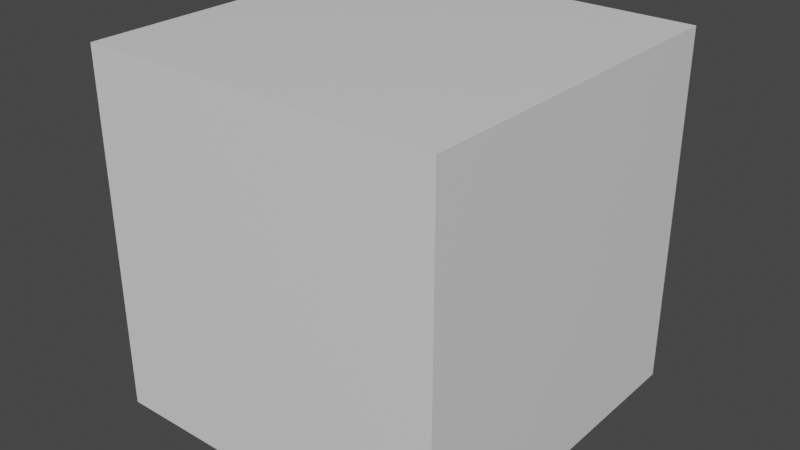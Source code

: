 # Source: pre_4_0_0_alpha_6.test.blend  (saved by Blender 2.80.75; exported with 4.5.12 LTS)
import bpy
from mathutils import Matrix  # noqa: F401  (used for matrix-valued properties, if any)

bpy.ops.wm.read_factory_settings(use_empty=True)
scene = bpy.context.scene
scene.name = 'Scene'

# ---- collections
col_collection_ai = bpy.data.collections.new('Collection_ai'); scene.collection.children.link(col_collection_ai)

# ---- materials (node trees are filled in below, after node groups)
mat_material = bpy.data.materials.new('Material')
mat_material.alpha_threshold = 0.0
mat_material.use_transparent_shadow = False
mat_material.line_color = (0.0, 0.0, 0.0, 1.0)

# ---- material node trees
mat_material.use_nodes = True; mat_material.node_tree.nodes.clear()
_N = mat_material.node_tree.nodes; _L = mat_material.node_tree.links
n0 = _N.new('ShaderNodeOutputMaterial'); n0.name = 'Material Output'; n0.location = (300, 300)
n1 = _N.new('ShaderNodeBsdfPrincipled'); n1.name = 'Principled BSDF'; n1.location = (10, 300)
n1.distribution = 'GGX'
n1.subsurface_method = 'BURLEY'
n1.inputs[2].default_value = 0.4
n1.inputs[3].default_value = 1.45
n1.inputs[27].default_value = (0.0, 0.0, 0.0, 1.0)
n1.inputs[28].default_value = 1.0
_L.new(n1.outputs[0], n0.inputs[0])
n0.is_active_output = True

# ---- world
world_world = bpy.data.worlds.new('World'); scene.world = world_world
world_world.use_nodes = True; world_world.node_tree.nodes.clear()
_N = world_world.node_tree.nodes; _L = world_world.node_tree.links
n0 = _N.new('ShaderNodeOutputWorld'); n0.name = 'World Output'; n0.location = (300, 300)
n1 = _N.new('ShaderNodeBackground'); n1.name = 'Background'; n1.location = (10, 300)
n1.inputs[0].default_value = (0.05088, 0.05088, 0.05088, 1.0)
_L.new(n1.outputs[0], n0.inputs[0])
n0.is_active_output = True
world_world.color = (0.05088, 0.05088, 0.05088)
world_world.use_sun_shadow = False
world_world.sun_shadow_jitter_overblur = 0.0

# ---- meshes
me_cube = bpy.data.meshes.new('Cube')
me_cube.from_pydata([(1.0, 1.0, 1.0), (1.0, 1.0, -1.0), (1.0, -1.0, 1.0), (1.0, -1.0, -1.0), (-1.0, 1.0, 1.0), (-1.0, 1.0, -1.0), (-1.0, -1.0, 1.0), (-1.0, -1.0, -1.0)], [], [(0, 4, 6, 2), (3, 2, 6, 7), (7, 6, 4, 5), (5, 1, 3, 7), (1, 0, 2, 3), (5, 4, 0, 1)])
_uv = me_cube.uv_layers.new(name='UVMap')
_uv.uv.foreach_set('vector', [0.375, 0.0, 0.625, 0.0, 0.625, 0.25, 0.375, 0.25, 0.375, 0.25, 0.625, 0.25, 0.625, 0.5, 0.375, 0.5, 0.375, 0.5, 0.625, 0.5, 0.625, 0.75, 0.375, 0.75, 0.375, 0.75, 0.625, 0.75, 0.625, 1.0, 0.375, 1.0, 0.125, 0.5, 0.375, 0.5, 0.375, 0.75, 0.125, 0.75, 0.625, 0.5, 0.875, 0.5, 0.875, 0.75, 0.625, 0.75])
me_cube.materials.append(mat_material)
me_cube.use_remesh_preserve_volume = False
me_cube.use_remesh_preserve_attributes = False
me_cube.use_mirror_vertex_groups = False
me_cube.update()

# ---- objects
ob_cube_layer_ai = bpy.data.objects.new('Cube_layer_ai', me_cube)

# ---- transforms, parenting, visibility, modifiers, constraints
ob_cube_layer_ai.location = (0.0, 0.0, 0.0)
ob_cube_layer_ai.lock_rotations_4d = False
ob_cube_layer_ai.empty_display_type = 'ARROWS'
ob_cube_layer_ai.lineart.crease_threshold = 0.0

# ---- collection membership
scene.collection.objects.link(ob_cube_layer_ai)

# ---- scene / render settings (as saved in the file)
scene.frame_start = 1; scene.frame_end = 250; scene.frame_set(1)
scene.render.engine = 'BLENDER_EEVEE_NEXT'
scene.cycles.use_denoising = False
scene.cycles.samples = 128
scene.cycles.sampling_pattern = 'TABULATED_SOBOL'
scene.cycles.use_adaptive_sampling = False
scene.cycles.use_light_tree = False
scene.view_settings.view_transform = 'Filmic'
bpy.context.view_layer.update()

# ---- added for rendering (the .blend has no active camera and no usable light): camera, sun
cam_auto = bpy.data.cameras.new('AutoCamera')
cam_auto.lens = 50.0
cam_auto.sensor_width = 36.0
cam_auto.clip_end = 1000.0
ob_auto_camera = bpy.data.objects.new('AutoCamera', cam_auto)
scene.collection.objects.link(ob_auto_camera)
ob_auto_camera.location = (3.20507, -3.84609, 2.56406)
ob_auto_camera.rotation_euler = (1.09748, -7.21219e-08, 0.694738)
scene.camera = ob_auto_camera
light_auto_sun = bpy.data.lights.new('AutoSun', 'SUN')
light_auto_sun.energy = 3.0
light_auto_sun.angle = 0.0523599
ob_auto_sun = bpy.data.objects.new('AutoSun', light_auto_sun)
scene.collection.objects.link(ob_auto_sun)
ob_auto_sun.rotation_euler = (0.872665, 0.174533, 0.523599)
bpy.context.view_layer.update()
